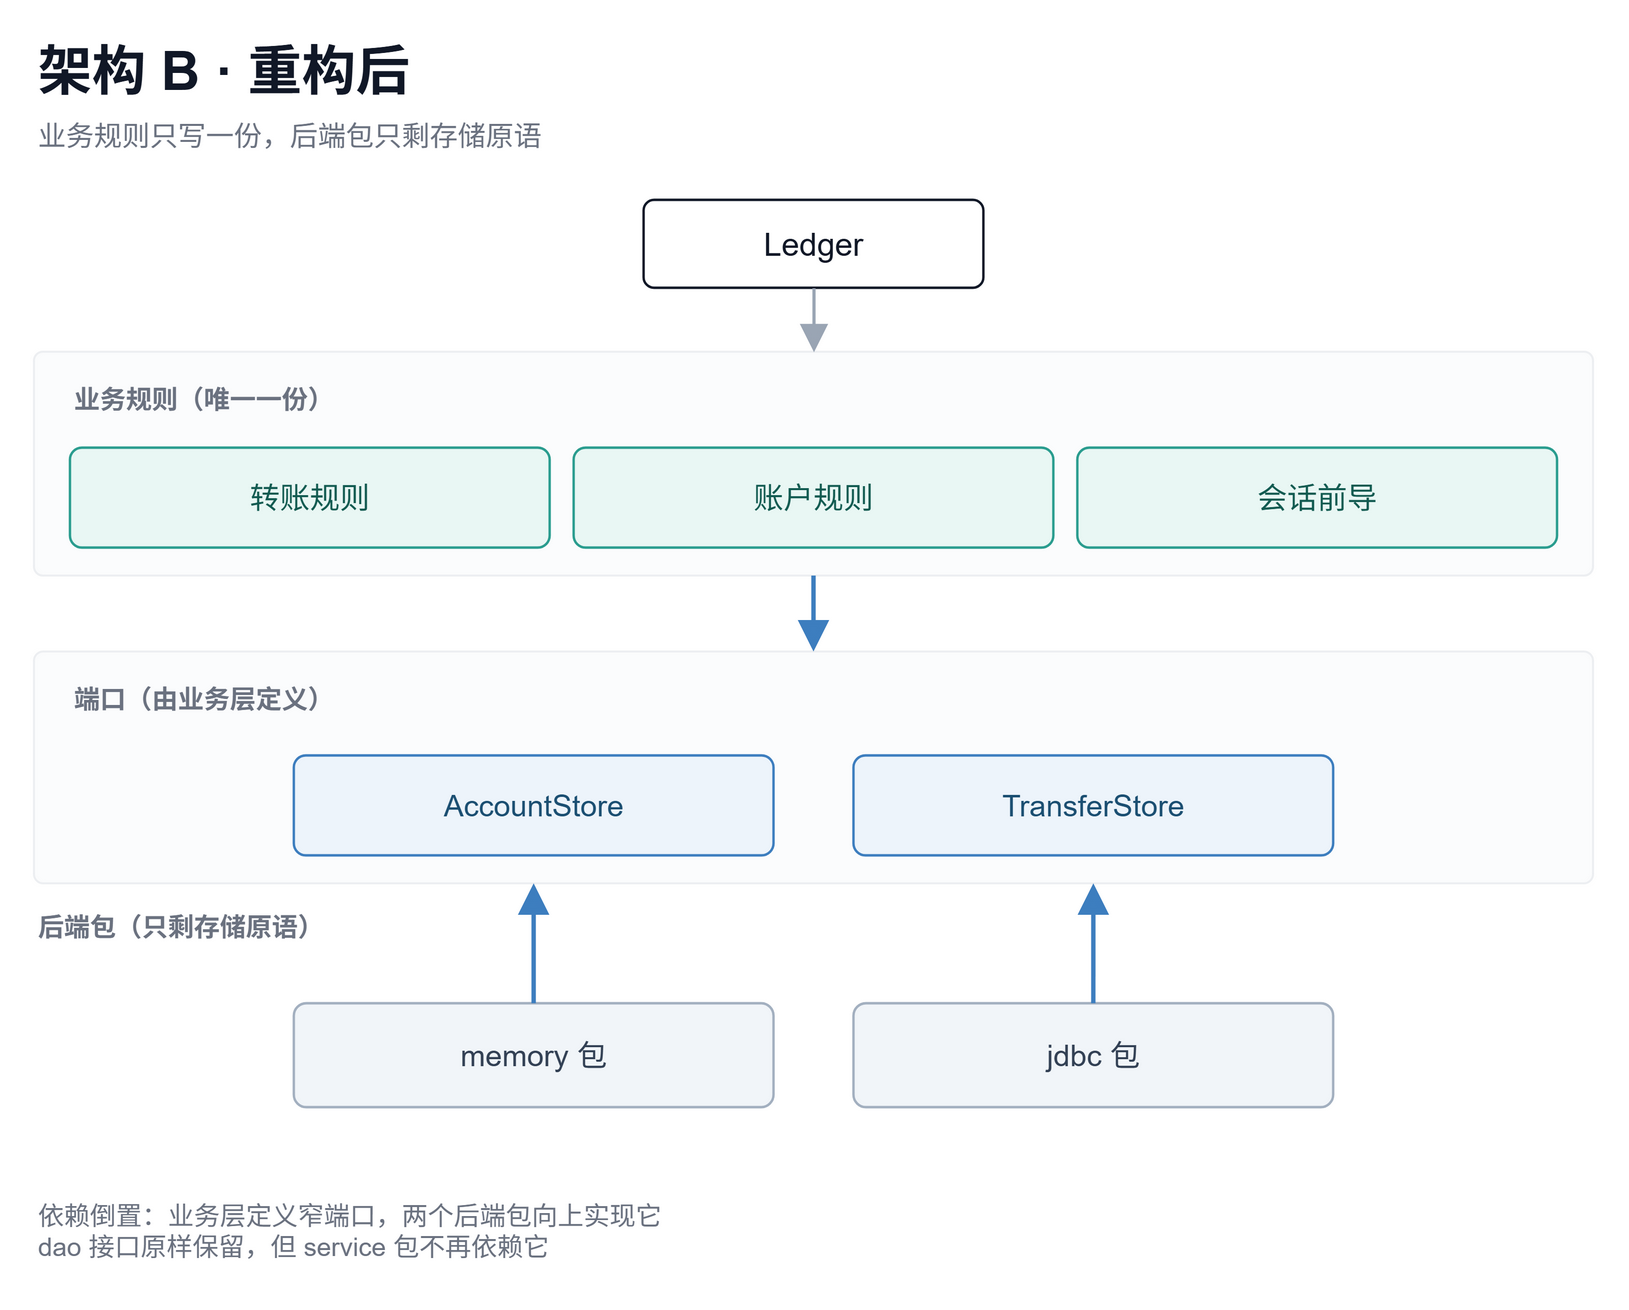

The diagram above was exported from draw.io. Its source (the exported page's mxGraphModel, read from the mxfile embedded in the PNG):
<mxGraphModel dx="900" dy="660" grid="0" gridSize="10" guides="1" tooltips="1" connect="1" arrows="1" fold="1" page="1" pageScale="1" pageWidth="900" pageHeight="660" math="0" shadow="0">
  <root>
    <mxCell id="0" />
    <mxCell id="1" parent="0" />
    <mxCell id="c1" value="架构 B · 重构后" style="text;html=1;whiteSpace=wrap;align=left;verticalAlign=middle;fontSize=27;fontStyle=1;fontColor=#111827;" vertex="1" parent="1">
      <mxGeometry x="60" y="26" width="780" height="38" as="geometry" />
    </mxCell>
    <mxCell id="c2" value="业务规则只写一份，后端包只剩存储原语" style="text;html=1;whiteSpace=wrap;align=left;verticalAlign=middle;fontSize=14;fontColor=#6B7280;" vertex="1" parent="1">
      <mxGeometry x="60" y="66" width="780" height="24" as="geometry" />
    </mxCell>
    <mxCell id="c3" value="Ledger" style="rounded=1;arcSize=12;html=1;whiteSpace=wrap;fillColor=#FFFFFF;strokeColor=#111827;strokeWidth=1.2;fontSize=16;fontColor=#111827;align=center;verticalAlign=middle;" vertex="1" parent="1">
      <mxGeometry x="365" y="110" width="170" height="44" as="geometry" />
    </mxCell>
    <mxCell id="c4" value="" style="rounded=1;arcSize=4;html=1;fillColor=#FBFCFD;strokeColor=#EDEFF2;strokeWidth=1;" vertex="1" parent="1">
      <mxGeometry x="60" y="186" width="780" height="112" as="geometry" />
    </mxCell>
    <mxCell id="c5" value="业务规则（唯一一份）" style="text;html=1;whiteSpace=wrap;align=left;verticalAlign=middle;fontSize=13;fontStyle=1;fontColor=#6B7280;" vertex="1" parent="1">
      <mxGeometry x="78" y="198" width="400" height="24" as="geometry" />
    </mxCell>
    <mxCell id="c6" value="转账规则" style="rounded=1;arcSize=12;html=1;whiteSpace=wrap;fillColor=#E9F7F4;strokeColor=#2A9D8F;strokeWidth=1.2;fontSize=15;fontColor=#125B51;align=center;verticalAlign=middle;" vertex="1" parent="1">
      <mxGeometry x="78" y="234" width="240" height="50" as="geometry" />
    </mxCell>
    <mxCell id="c7" value="账户规则" style="rounded=1;arcSize=12;html=1;whiteSpace=wrap;fillColor=#E9F7F4;strokeColor=#2A9D8F;strokeWidth=1.2;fontSize=15;fontColor=#125B51;align=center;verticalAlign=middle;" vertex="1" parent="1">
      <mxGeometry x="330" y="234" width="240" height="50" as="geometry" />
    </mxCell>
    <mxCell id="c8" value="会话前导" style="rounded=1;arcSize=12;html=1;whiteSpace=wrap;fillColor=#E9F7F4;strokeColor=#2A9D8F;strokeWidth=1.2;fontSize=15;fontColor=#125B51;align=center;verticalAlign=middle;" vertex="1" parent="1">
      <mxGeometry x="582" y="234" width="240" height="50" as="geometry" />
    </mxCell>
    <mxCell id="c9" value="" style="rounded=1;arcSize=4;html=1;fillColor=#FBFCFD;strokeColor=#EDEFF2;strokeWidth=1;" vertex="1" parent="1">
      <mxGeometry x="60" y="336" width="780" height="116" as="geometry" />
    </mxCell>
    <mxCell id="c10" value="端口（由业务层定义）" style="text;html=1;whiteSpace=wrap;align=left;verticalAlign=middle;fontSize=13;fontStyle=1;fontColor=#6B7280;" vertex="1" parent="1">
      <mxGeometry x="78" y="348" width="400" height="24" as="geometry" />
    </mxCell>
    <mxCell id="c11" value="AccountStore" style="rounded=1;arcSize=12;html=1;whiteSpace=wrap;fillColor=#EDF4FB;strokeColor=#3D7EBF;strokeWidth=1.2;fontSize=15;fontColor=#1B4F72;align=center;verticalAlign=middle;" vertex="1" parent="1">
      <mxGeometry x="190" y="388" width="240" height="50" as="geometry" />
    </mxCell>
    <mxCell id="c12" value="TransferStore" style="rounded=1;arcSize=12;html=1;whiteSpace=wrap;fillColor=#EDF4FB;strokeColor=#3D7EBF;strokeWidth=1.2;fontSize=15;fontColor=#1B4F72;align=center;verticalAlign=middle;" vertex="1" parent="1">
      <mxGeometry x="470" y="388" width="240" height="50" as="geometry" />
    </mxCell>
    <mxCell id="c13" value="后端包（只剩存储原语）" style="text;html=1;whiteSpace=wrap;align=left;verticalAlign=middle;fontSize=13;fontStyle=1;fontColor=#6B7280;" vertex="1" parent="1">
      <mxGeometry x="60" y="462" width="780" height="24" as="geometry" />
    </mxCell>
    <mxCell id="c14" value="memory 包" style="rounded=1;arcSize=12;html=1;whiteSpace=wrap;fillColor=#F1F5F9;strokeColor=#A3B0C0;strokeWidth=1.2;fontSize=15;fontColor=#334155;align=center;verticalAlign=middle;" vertex="1" parent="1">
      <mxGeometry x="190" y="512" width="240" height="52" as="geometry" />
    </mxCell>
    <mxCell id="c15" value="jdbc 包" style="rounded=1;arcSize=12;html=1;whiteSpace=wrap;fillColor=#F1F5F9;strokeColor=#A3B0C0;strokeWidth=1.2;fontSize=15;fontColor=#334155;align=center;verticalAlign=middle;" vertex="1" parent="1">
      <mxGeometry x="470" y="512" width="240" height="52" as="geometry" />
    </mxCell>
    <mxCell id="e16" value="" style="edgeStyle=orthogonalEdgeStyle;rounded=0;html=1;strokeColor=#9AA5B4;strokeWidth=1.6;endArrow=block;endFill=1;endSize=10;exitX=0.5;exitY=1;exitDx=0;exitDy=0;entryX=0.5;entryY=0;entryDx=0;entryDy=0;" edge="1" parent="1" source="c3" target="c4">
      <mxGeometry relative="1" as="geometry" />
    </mxCell>
    <mxCell id="e17" value="" style="edgeStyle=orthogonalEdgeStyle;rounded=0;html=1;strokeColor=#3D7EBF;strokeWidth=2.2;endArrow=block;endFill=1;endSize=10;exitX=0.5;exitY=1;exitDx=0;exitDy=0;entryX=0.5;entryY=0;entryDx=0;entryDy=0;" edge="1" parent="1" source="c4" target="c9">
      <mxGeometry relative="1" as="geometry" />
    </mxCell>
    <mxCell id="e18" value="" style="edgeStyle=orthogonalEdgeStyle;rounded=0;html=1;strokeColor=#3D7EBF;strokeWidth=2.2;endArrow=block;endFill=1;endSize=10;exitX=0.5;exitY=0;exitDx=0;exitDy=0;entryX=0.3205;entryY=1;entryDx=0;entryDy=0;" edge="1" parent="1" source="c14" target="c9">
      <mxGeometry relative="1" as="geometry" />
    </mxCell>
    <mxCell id="e19" value="" style="edgeStyle=orthogonalEdgeStyle;rounded=0;html=1;strokeColor=#3D7EBF;strokeWidth=2.2;endArrow=block;endFill=1;endSize=10;exitX=0.5;exitY=0;exitDx=0;exitDy=0;entryX=0.6795;entryY=1;entryDx=0;entryDy=0;" edge="1" parent="1" source="c15" target="c9">
      <mxGeometry relative="1" as="geometry" />
    </mxCell>
    <mxCell id="c20" value="依赖倒置：业务层定义窄端口，两个后端包向上实现它&#10;dao 接口原样保留，但 service 包不再依赖它" style="text;html=1;whiteSpace=wrap;align=left;verticalAlign=middle;fontSize=13;fontColor=#6B7280;" vertex="1" parent="1">
      <mxGeometry x="60" y="604" width="780" height="44" as="geometry" />
    </mxCell>
  </root>
</mxGraphModel>